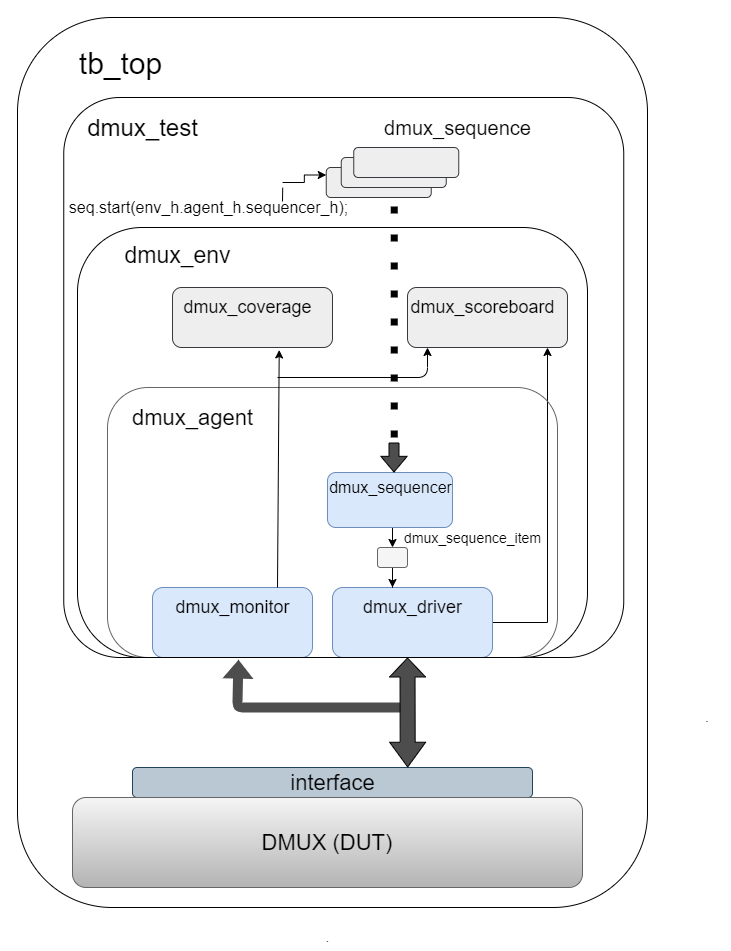

The diagram above was exported from draw.io. Its source (the exported page's mxGraphModel, read from the mxfile embedded in the PNG):
<mxGraphModel dx="1420" dy="1940" grid="1" gridSize="10" guides="1" tooltips="1" connect="1" arrows="1" fold="1" page="1" pageScale="1" pageWidth="850" pageHeight="1100" math="0" shadow="0">
  <root>
    <mxCell id="0" />
    <mxCell id="1" parent="0" />
    <mxCell id="_zTxgqVAv7bLmXHR3wC0-12" style="edgeStyle=orthogonalEdgeStyle;rounded=0;orthogonalLoop=1;jettySize=auto;html=1;exitX=0.5;exitY=1;exitDx=0;exitDy=0;entryX=0.5;entryY=0;entryDx=0;entryDy=0;" parent="1" source="_zTxgqVAv7bLmXHR3wC0-1" target="_zTxgqVAv7bLmXHR3wC0-11" edge="1">
      <mxGeometry relative="1" as="geometry" />
    </mxCell>
    <mxCell id="_zTxgqVAv7bLmXHR3wC0-1" value="" style="rounded=1;whiteSpace=wrap;html=1;fillColor=#dae8fc;strokeColor=#6c8ebf;" parent="1" vertex="1">
      <mxGeometry x="310" y="445" width="125" height="55" as="geometry" />
    </mxCell>
    <mxCell id="_zTxgqVAv7bLmXHR3wC0-5" value="&lt;font style=&quot;font-size: 16px&quot;&gt;dmux_sequencer&lt;/font&gt;" style="text;html=1;align=center;verticalAlign=middle;resizable=0;points=[];autosize=1;" parent="1" vertex="1">
      <mxGeometry x="303" y="450" width="140" height="20" as="geometry" />
    </mxCell>
    <mxCell id="_zTxgqVAv7bLmXHR3wC0-17" style="edgeStyle=orthogonalEdgeStyle;rounded=0;orthogonalLoop=1;jettySize=auto;html=1;entryX=0.875;entryY=1;entryDx=0;entryDy=0;entryPerimeter=0;" parent="1" source="_zTxgqVAv7bLmXHR3wC0-6" target="_zTxgqVAv7bLmXHR3wC0-25" edge="1">
      <mxGeometry relative="1" as="geometry">
        <mxPoint x="530" y="330" as="targetPoint" />
        <Array as="points">
          <mxPoint x="530" y="595" />
        </Array>
      </mxGeometry>
    </mxCell>
    <mxCell id="_zTxgqVAv7bLmXHR3wC0-6" value="" style="rounded=1;whiteSpace=wrap;html=1;fillColor=#dae8fc;strokeColor=#6c8ebf;" parent="1" vertex="1">
      <mxGeometry x="315" y="560" width="160" height="70" as="geometry" />
    </mxCell>
    <mxCell id="_zTxgqVAv7bLmXHR3wC0-7" value="&lt;font style=&quot;font-size: 18px&quot;&gt;dmux_driver&lt;/font&gt;" style="text;html=1;align=center;verticalAlign=middle;resizable=0;points=[];autosize=1;" parent="1" vertex="1">
      <mxGeometry x="340" y="570" width="110" height="20" as="geometry" />
    </mxCell>
    <mxCell id="_zTxgqVAv7bLmXHR3wC0-8" value="" style="rounded=1;whiteSpace=wrap;html=1;fillColor=#dae8fc;strokeColor=#6c8ebf;" parent="1" vertex="1">
      <mxGeometry x="135" y="560" width="160" height="70" as="geometry" />
    </mxCell>
    <mxCell id="_zTxgqVAv7bLmXHR3wC0-9" value="&lt;font style=&quot;font-size: 18px&quot;&gt;dmux_monitor&lt;/font&gt;" style="text;html=1;align=center;verticalAlign=middle;resizable=0;points=[];autosize=1;" parent="1" vertex="1">
      <mxGeometry x="150" y="570" width="130" height="20" as="geometry" />
    </mxCell>
    <mxCell id="_zTxgqVAv7bLmXHR3wC0-15" style="edgeStyle=orthogonalEdgeStyle;rounded=0;orthogonalLoop=1;jettySize=auto;html=1;entryX=0.375;entryY=0;entryDx=0;entryDy=0;entryPerimeter=0;" parent="1" source="_zTxgqVAv7bLmXHR3wC0-11" target="_zTxgqVAv7bLmXHR3wC0-6" edge="1">
      <mxGeometry relative="1" as="geometry" />
    </mxCell>
    <mxCell id="_zTxgqVAv7bLmXHR3wC0-11" value="" style="rounded=1;whiteSpace=wrap;html=1;fillColor=#f5f5f5;strokeColor=#666666;fontColor=#333333;" parent="1" vertex="1">
      <mxGeometry x="360" y="520" width="30" height="20" as="geometry" />
    </mxCell>
    <mxCell id="_zTxgqVAv7bLmXHR3wC0-16" value="&lt;font style=&quot;font-size: 14px&quot;&gt;dmux_sequence_item&lt;/font&gt;" style="text;html=1;align=center;verticalAlign=middle;resizable=0;points=[];autosize=1;" parent="1" vertex="1">
      <mxGeometry x="380" y="500" width="150" height="20" as="geometry" />
    </mxCell>
    <mxCell id="_zTxgqVAv7bLmXHR3wC0-21" value="" style="rounded=1;whiteSpace=wrap;html=1;fillColor=none;strokeColor=none;" parent="1" vertex="1">
      <mxGeometry x="240" y="30" width="120" height="60" as="geometry" />
    </mxCell>
    <mxCell id="_zTxgqVAv7bLmXHR3wC0-22" value="" style="rounded=1;whiteSpace=wrap;html=1;gradientColor=#b3b3b3;strokeColor=#666666;fillColor=none;" parent="1" vertex="1">
      <mxGeometry x="90" y="360" width="450" height="270" as="geometry" />
    </mxCell>
    <mxCell id="_zTxgqVAv7bLmXHR3wC0-23" value="&lt;font style=&quot;font-size: 22px&quot;&gt;dmux_agent&lt;/font&gt;" style="text;html=1;align=center;verticalAlign=middle;resizable=0;points=[];autosize=1;" parent="1" vertex="1">
      <mxGeometry x="105" y="380" width="140" height="20" as="geometry" />
    </mxCell>
    <mxCell id="_zTxgqVAv7bLmXHR3wC0-24" value="" style="rounded=1;whiteSpace=wrap;html=1;fillColor=#eeeeee;strokeColor=#36393d;" parent="1" vertex="1">
      <mxGeometry x="155" y="260" width="160" height="60" as="geometry" />
    </mxCell>
    <mxCell id="_zTxgqVAv7bLmXHR3wC0-25" value="" style="rounded=1;whiteSpace=wrap;html=1;fillColor=#eeeeee;strokeColor=#36393d;" parent="1" vertex="1">
      <mxGeometry x="390" y="260" width="160" height="60" as="geometry" />
    </mxCell>
    <mxCell id="_zTxgqVAv7bLmXHR3wC0-26" value="&lt;font style=&quot;font-size: 18px&quot;&gt;dmux_coverage&lt;/font&gt;" style="text;html=1;align=center;verticalAlign=middle;resizable=0;points=[];autosize=1;" parent="1" vertex="1">
      <mxGeometry x="160" y="270" width="140" height="20" as="geometry" />
    </mxCell>
    <mxCell id="_zTxgqVAv7bLmXHR3wC0-27" value="&lt;font style=&quot;font-size: 18px&quot;&gt;dmux_scoreboard&lt;/font&gt;" style="text;html=1;align=center;verticalAlign=middle;resizable=0;points=[];autosize=1;" parent="1" vertex="1">
      <mxGeometry x="385" y="270" width="160" height="20" as="geometry" />
    </mxCell>
    <mxCell id="_zTxgqVAv7bLmXHR3wC0-31" value="" style="endArrow=classic;html=1;entryX=0.125;entryY=1;entryDx=0;entryDy=0;entryPerimeter=0;" parent="1" target="_zTxgqVAv7bLmXHR3wC0-25" edge="1">
      <mxGeometry width="50" height="50" relative="1" as="geometry">
        <mxPoint x="260" y="350" as="sourcePoint" />
        <mxPoint x="410" y="330" as="targetPoint" />
        <Array as="points">
          <mxPoint x="410" y="350" />
        </Array>
      </mxGeometry>
    </mxCell>
    <mxCell id="_zTxgqVAv7bLmXHR3wC0-33" value="" style="rounded=1;whiteSpace=wrap;html=1;fillColor=none;" parent="1" vertex="1">
      <mxGeometry x="60" y="200" width="510" height="430" as="geometry" />
    </mxCell>
    <mxCell id="_zTxgqVAv7bLmXHR3wC0-34" value="&lt;font style=&quot;font-size: 23px&quot;&gt;dmux_env&lt;/font&gt;" style="text;html=1;align=center;verticalAlign=middle;resizable=0;points=[];autosize=1;" parent="1" vertex="1">
      <mxGeometry x="100" y="218" width="120" height="20" as="geometry" />
    </mxCell>
    <mxCell id="_zTxgqVAv7bLmXHR3wC0-37" value="" style="rounded=1;whiteSpace=wrap;html=1;fillColor=#eeeeee;strokeColor=#36393d;" parent="1" vertex="1">
      <mxGeometry x="308.75" y="140" width="105" height="30" as="geometry" />
    </mxCell>
    <mxCell id="_zTxgqVAv7bLmXHR3wC0-38" value="" style="rounded=1;whiteSpace=wrap;html=1;fillColor=#eeeeee;strokeColor=#36393d;" parent="1" vertex="1">
      <mxGeometry x="323.75" y="130" width="105" height="30" as="geometry" />
    </mxCell>
    <mxCell id="_zTxgqVAv7bLmXHR3wC0-39" value="" style="rounded=1;whiteSpace=wrap;html=1;fillColor=#eeeeee;strokeColor=#36393d;" parent="1" vertex="1">
      <mxGeometry x="336.25" y="120" width="105" height="30" as="geometry" />
    </mxCell>
    <mxCell id="_zTxgqVAv7bLmXHR3wC0-40" value="&lt;font style=&quot;font-size: 20px&quot;&gt;dmux_sequence&lt;/font&gt;" style="text;html=1;align=center;verticalAlign=middle;resizable=0;points=[];autosize=1;" parent="1" vertex="1">
      <mxGeometry x="360" y="90" width="160" height="20" as="geometry" />
    </mxCell>
    <mxCell id="_zTxgqVAv7bLmXHR3wC0-42" style="edgeStyle=orthogonalEdgeStyle;rounded=0;orthogonalLoop=1;jettySize=auto;html=1;entryX=0;entryY=0.25;entryDx=0;entryDy=0;" parent="1" target="_zTxgqVAv7bLmXHR3wC0-37" edge="1">
      <mxGeometry relative="1" as="geometry">
        <mxPoint x="265" y="155" as="sourcePoint" />
      </mxGeometry>
    </mxCell>
    <mxCell id="_zTxgqVAv7bLmXHR3wC0-41" value="&lt;font style=&quot;font-size: 16px&quot;&gt;seq.start(env_h.agent_h.sequencer_h);&lt;/font&gt;" style="text;html=1;align=center;verticalAlign=middle;resizable=0;points=[];autosize=1;" parent="1" vertex="1">
      <mxGeometry x="46.25" y="170" width="290" height="20" as="geometry" />
    </mxCell>
    <mxCell id="_zTxgqVAv7bLmXHR3wC0-44" value="" style="shape=flexArrow;endArrow=classic;html=1;endWidth=15.333333333333334;endSize=4.89;fillColor=#4D4D4D;" parent="1" edge="1">
      <mxGeometry width="50" height="50" relative="1" as="geometry">
        <mxPoint x="376.5" y="415" as="sourcePoint" />
        <mxPoint x="376.5" y="445" as="targetPoint" />
      </mxGeometry>
    </mxCell>
    <mxCell id="_zTxgqVAv7bLmXHR3wC0-45" value="" style="rounded=1;whiteSpace=wrap;html=1;fillColor=#bac8d3;strokeColor=#23445d;" parent="1" vertex="1">
      <mxGeometry x="115" y="740" width="400" height="30" as="geometry" />
    </mxCell>
    <mxCell id="_zTxgqVAv7bLmXHR3wC0-46" value="&lt;font style=&quot;font-size: 22px&quot;&gt;interface&lt;/font&gt;" style="text;html=1;align=center;verticalAlign=middle;resizable=0;points=[];autosize=1;" parent="1" vertex="1">
      <mxGeometry x="265" y="745" width="100" height="20" as="geometry" />
    </mxCell>
    <mxCell id="_zTxgqVAv7bLmXHR3wC0-47" value="" style="shape=flexArrow;endArrow=classic;html=1;fillColor=#4D4D4D;strokeColor=none;entryX=0.312;entryY=1.003;entryDx=0;entryDy=0;entryPerimeter=0;" parent="1" target="Y-LPYW2SQROk9tkXFU0W-2" edge="1">
      <mxGeometry width="50" height="50" relative="1" as="geometry">
        <mxPoint x="385" y="680" as="sourcePoint" />
        <mxPoint x="220" y="640" as="targetPoint" />
        <Array as="points">
          <mxPoint x="220" y="680" />
        </Array>
      </mxGeometry>
    </mxCell>
    <mxCell id="_zTxgqVAv7bLmXHR3wC0-48" value="" style="shape=flexArrow;endArrow=classic;startArrow=classic;html=1;strokeColor=#000000;fillColor=#4D4D4D;width=15;startSize=7.92;endSize=6;exitX=0.688;exitY=0;exitDx=0;exitDy=0;exitPerimeter=0;" parent="1" source="_zTxgqVAv7bLmXHR3wC0-45" edge="1">
      <mxGeometry width="50" height="50" relative="1" as="geometry">
        <mxPoint x="390.5" y="730" as="sourcePoint" />
        <mxPoint x="390" y="630" as="targetPoint" />
      </mxGeometry>
    </mxCell>
    <mxCell id="_zTxgqVAv7bLmXHR3wC0-49" value="&lt;font style=&quot;font-size: 22px&quot;&gt;DMUX (DUT)&lt;/font&gt;" style="rounded=1;whiteSpace=wrap;html=1;gradientColor=#b3b3b3;fillColor=#f5f5f5;strokeColor=#666666;" parent="1" vertex="1">
      <mxGeometry x="55" y="770" width="510" height="90" as="geometry" />
    </mxCell>
    <mxCell id="_zTxgqVAv7bLmXHR3wC0-50" value="" style="rounded=1;whiteSpace=wrap;html=1;fillColor=none;" parent="1" vertex="1">
      <mxGeometry y="-10" width="630" height="890" as="geometry" />
    </mxCell>
    <mxCell id="_zTxgqVAv7bLmXHR3wC0-51" value="&lt;font style=&quot;font-size: 30px&quot;&gt;tb_top&lt;/font&gt;" style="text;html=1;align=center;verticalAlign=middle;resizable=0;points=[];autosize=1;" parent="1" vertex="1">
      <mxGeometry x="53.25" y="21" width="100" height="30" as="geometry" />
    </mxCell>
    <mxCell id="_zTxgqVAv7bLmXHR3wC0-52" value="." style="text;html=1;strokeColor=none;fillColor=none;align=center;verticalAlign=middle;whiteSpace=wrap;rounded=0;" parent="1" vertex="1">
      <mxGeometry x="670" y="680" width="40" height="20" as="geometry" />
    </mxCell>
    <mxCell id="_zTxgqVAv7bLmXHR3wC0-53" value="." style="text;html=1;align=center;verticalAlign=middle;resizable=0;points=[];autosize=1;" parent="1" vertex="1">
      <mxGeometry x="300" y="900" width="20" height="20" as="geometry" />
    </mxCell>
    <mxCell id="Y-LPYW2SQROk9tkXFU0W-1" value="" style="endArrow=classic;html=1;entryX=0.667;entryY=1.041;entryDx=0;entryDy=0;entryPerimeter=0;" parent="1" target="_zTxgqVAv7bLmXHR3wC0-24" edge="1">
      <mxGeometry width="50" height="50" relative="1" as="geometry">
        <mxPoint x="260" y="560" as="sourcePoint" />
        <mxPoint x="310" y="510" as="targetPoint" />
      </mxGeometry>
    </mxCell>
    <mxCell id="Y-LPYW2SQROk9tkXFU0W-2" value="" style="rounded=1;whiteSpace=wrap;html=1;fillColor=none;arcSize=10;" parent="1" vertex="1">
      <mxGeometry x="46.25" y="70" width="560" height="560" as="geometry" />
    </mxCell>
    <mxCell id="Y-LPYW2SQROk9tkXFU0W-3" value="&lt;font style=&quot;font-size: 24px&quot;&gt;dmux_test&lt;/font&gt;" style="text;html=1;align=center;verticalAlign=middle;resizable=0;points=[];autosize=1;" parent="1" vertex="1">
      <mxGeometry x="60" y="90" width="130" height="20" as="geometry" />
    </mxCell>
    <mxCell id="Y-LPYW2SQROk9tkXFU0W-4" value="" style="endArrow=none;dashed=1;html=1;dashPattern=1 3;strokeWidth=7;entryX=0.614;entryY=0.179;entryDx=0;entryDy=0;entryPerimeter=0;jumpSize=12;endSize=6;" parent="1" edge="1">
      <mxGeometry width="50" height="50" relative="1" as="geometry">
        <mxPoint x="376.75" y="410" as="sourcePoint" />
        <mxPoint x="376.84000000000015" y="170.24" as="targetPoint" />
      </mxGeometry>
    </mxCell>
    <mxCell id="1eKQBeaPqPcoeWwIOURg-1" value="" style="endArrow=none;html=1;entryX=0.391;entryY=0.161;entryDx=0;entryDy=0;entryPerimeter=0;" parent="1" target="Y-LPYW2SQROk9tkXFU0W-2" edge="1">
      <mxGeometry width="50" height="50" relative="1" as="geometry">
        <mxPoint x="265" y="174" as="sourcePoint" />
        <mxPoint x="265.25" y="163.92000000000002" as="targetPoint" />
      </mxGeometry>
    </mxCell>
  </root>
</mxGraphModel>